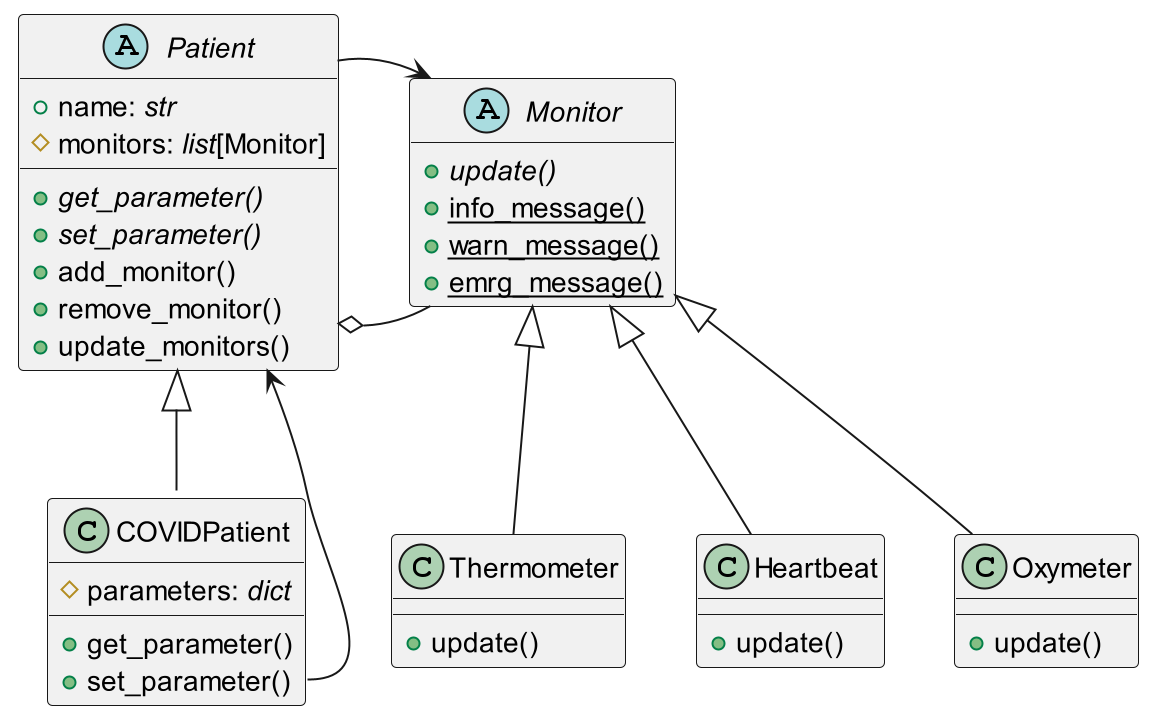

The diagram above was rendered by PlantUML. Its source (embedded in the PNG):
@startuml

'!theme monokai from ..\..\.styles

'skinparam linetype ortho

hide abstract empty members

abstract Patient {
    +name: <i>str</i>
    #monitors: <i>list</i>[Monitor]
    +{abstract}get_parameter()
    +{abstract}set_parameter()
    +add_monitor()
    +remove_monitor()
    +update_monitors()
}

class COVIDPatient {
    #parameters: <i>dict</i>
    +get_parameter()
    +set_parameter()
}

abstract Monitor {
    +{abstract}update()
    +{static}info_message()
    +{static}warn_message()
    +{static}emrg_message()
}

class Thermometer {
    +update()
}
class Heartbeat {
    +update()
}
class Oxymeter {
    +update()
}

Patient <|-- COVIDPatient
Monitor <|-- Thermometer
Monitor <|-- Heartbeat
Monitor <|-- Oxymeter

'COVIDPatient::set_parameter --> Patient::update_monitors
Patient <-- COVIDPatient::set_parameter

Patient o-right- Monitor
'Patient::update_monitors -right-> Monitor::update
Patient -right-> Monitor


@enduml